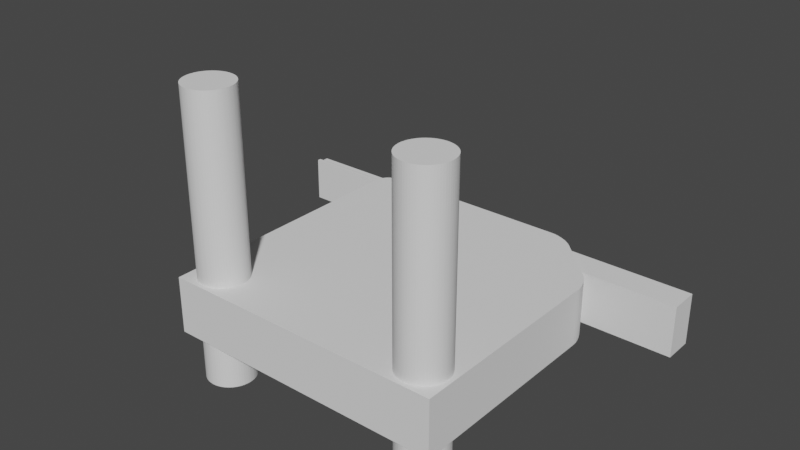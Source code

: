 # Source: untitled.blend  (saved by Blender 3.4.6; exported with 4.5.12 LTS)
import bpy
from mathutils import Matrix  # noqa: F401  (used for matrix-valued properties, if any)

bpy.ops.wm.read_factory_settings(use_empty=True)
scene = bpy.context.scene
scene.name = 'Scene'

# ---- collections
col_collection = bpy.data.collections.new('Collection'); scene.collection.children.link(col_collection)

# ---- world
world_world = bpy.data.worlds.new('World'); scene.world = world_world
world_world.use_nodes = True; world_world.node_tree.nodes.clear()
_N = world_world.node_tree.nodes; _L = world_world.node_tree.links
n0 = _N.new('ShaderNodeOutputWorld'); n0.name = 'World Output'; n0.location = (300, 300)
n1 = _N.new('ShaderNodeBackground'); n1.name = 'Background'; n1.location = (10, 300)
n1.inputs[0].default_value = (0.05088, 0.05088, 0.05088, 1.0)
_L.new(n1.outputs[0], n0.inputs[0])
n0.is_active_output = True
world_world.color = (0.05088, 0.05088, 0.05088)
world_world.use_sun_shadow = False
world_world.sun_shadow_jitter_overblur = 0.0

# ---- meshes
me_cube_001 = bpy.data.meshes.new('Cube.001')
me_cube_001.from_pydata([(-2.5, -2.5, -0.5), (-2.5, -2.5, 0.5), (2.5, -2.5, -0.5), (2.5, -2.5, 0.5), (1.158, 2.5, -0.5), (1.61, 2.313, -0.5), (1.233, 2.494, -0.5), (1.315, 2.475, -0.5), (1.4, 2.445, -0.5), (1.481, 2.407, -0.5), (1.552, 2.361, -0.5), (2.313, 1.61, -0.5), (2.5, 1.158, -0.5), (2.361, 1.552, -0.5), (2.407, 1.481, -0.5), (2.445, 1.4, -0.5), (2.475, 1.315, -0.5), (2.494, 1.233, -0.5), (2.5, 1.158, 0.5), (2.313, 1.61, 0.5), (2.494, 1.233, 0.5), (2.475, 1.315, 0.5), (2.445, 1.4, 0.5), (2.407, 1.481, 0.5), (2.361, 1.552, 0.5), (1.61, 2.313, 0.5), (1.158, 2.5, 0.5), (1.552, 2.361, 0.5), (1.481, 2.407, 0.5), (1.4, 2.445, 0.5), (1.315, 2.475, 0.5), (1.233, 2.494, 0.5), (-2.5, 2.222, -0.5), (-2.222, 2.5, -0.5), (-2.495, 2.276, -0.5), (-2.479, 2.328, -0.5), (-2.453, 2.376, -0.5), (-2.419, 2.419, -0.5), (-2.376, 2.453, -0.5), (-2.328, 2.479, -0.5), (-2.276, 2.495, -0.5), (-2.222, 2.5, 0.5), (-2.5, 2.222, 0.5), (-2.276, 2.495, 0.5), (-2.328, 2.479, 0.5), (-2.376, 2.453, 0.5), (-2.419, 2.419, 0.5), (-2.453, 2.376, 0.5), (-2.479, 2.328, 0.5), (-2.495, 2.276, 0.5)], [], [(33, 41, 26, 4), (2, 3, 1, 0), (12, 18, 3, 2), (18, 20, 21, 22, 23, 24, 19, 25, 27, 28, 29, 30, 31, 26, 41, 43, 44, 45, 46, 47, 48, 49, 42, 1, 3), (19, 11, 5, 25), (18, 12, 17, 20), (20, 17, 16, 21), (21, 16, 15, 22), (22, 15, 14, 23), (23, 14, 13, 24), (24, 13, 11, 19), (4, 26, 31, 6), (6, 31, 30, 7), (7, 30, 29, 8), (8, 29, 28, 9), (9, 28, 27, 10), (10, 27, 25, 5), (0, 1, 42, 32), (41, 33, 40, 43), (43, 40, 39, 44), (44, 39, 38, 45), (45, 38, 37, 46), (46, 37, 36, 47), (47, 36, 35, 48), (48, 35, 34, 49), (49, 34, 32, 42), (4, 6, 7, 8, 9, 10, 5, 11, 13, 14, 15, 16, 17, 12, 2, 0, 32, 34, 35, 36, 37, 38, 39, 40, 33)])
_uv = me_cube_001.uv_layers.new(name='UVMap')
_uv.uv.foreach_set('vector', [0.375, 0.2639, 0.625, 0.2639, 0.625, 0.4329, 0.375, 0.4329, 0.375, 0.75, 0.625, 0.75, 0.625, 1.0, 0.375, 1.0, 0.375, 0.5671, 0.625, 0.5671, 0.625, 0.75, 0.375, 0.75, 0.625, 0.5671, 0.6253, 0.5634, 0.6263, 0.5592, 0.6277, 0.555, 0.6297, 0.551, 0.6319, 0.5474, 0.6343, 0.5445, 0.6695, 0.5093, 0.6724, 0.5069, 0.676, 0.5047, 0.68, 0.5027, 0.6842, 0.5013, 0.6884, 0.5003, 0.6921, 0.5, 0.8611, 0.5, 0.8638, 0.5003, 0.8664, 0.5011, 0.8688, 0.5023, 0.8709, 0.5041, 0.8727, 0.5062, 0.8739, 0.5086, 0.8747, 0.5112, 0.875, 0.5139, 0.875, 0.75, 0.625, 0.75, 0.625, 0.5352, 0.375, 0.5352, 0.375, 0.4648, 0.625, 0.4648, 0.625, 0.5671, 0.375, 0.5671, 0.375, 0.5634, 0.625, 0.5634, 0.625, 0.5634, 0.375, 0.5634, 0.375, 0.5592, 0.625, 0.5592, 0.625, 0.5592, 0.375, 0.5592, 0.375, 0.5539, 0.625, 0.5539, 0.625, 0.5539, 0.375, 0.5539, 0.375, 0.5463, 0.625, 0.5463, 0.625, 0.5463, 0.375, 0.5463, 0.375, 0.5405, 0.625, 0.5405, 0.625, 0.5405, 0.375, 0.5405, 0.375, 0.5352, 0.625, 0.5352, 0.375, 0.4329, 0.625, 0.4329, 0.625, 0.4366, 0.375, 0.4366, 0.375, 0.4366, 0.625, 0.4366, 0.625, 0.4408, 0.375, 0.4408, 0.375, 0.4408, 0.625, 0.4408, 0.625, 0.4461, 0.375, 0.4461, 0.375, 0.4461, 0.625, 0.4461, 0.625, 0.4537, 0.375, 0.4537, 0.375, 0.4537, 0.625, 0.4537, 0.625, 0.4595, 0.375, 0.4595, 0.375, 0.4595, 0.625, 0.4595, 0.625, 0.4648, 0.375, 0.4648, 0.375, 0.0, 0.625, 0.0, 0.625, 0.2361, 0.375, 0.2361, 0.625, 0.2639, 0.375, 0.2639, 0.375, 0.2612, 0.625, 0.2612, 0.625, 0.2612, 0.375, 0.2612, 0.375, 0.2586, 0.625, 0.2586, 0.625, 0.2586, 0.375, 0.2586, 0.375, 0.2562, 0.625, 0.2562, 0.625, 0.2562, 0.375, 0.2562, 0.375, 0.25, 0.625, 0.25, 0.625, 0.25, 0.375, 0.25, 0.375, 0.2438, 0.625, 0.2438, 0.625, 0.2438, 0.375, 0.2438, 0.375, 0.2414, 0.625, 0.2414, 0.625, 0.2414, 0.375, 0.2414, 0.375, 0.2388, 0.625, 0.2388, 0.625, 0.2388, 0.375, 0.2388, 0.375, 0.2361, 0.625, 0.2361, 0.3079, 0.5, 0.3116, 0.5003, 0.3158, 0.5013, 0.32, 0.5027, 0.324, 0.5047, 0.3276, 0.5069, 0.3305, 0.5093, 0.3657, 0.5445, 0.3681, 0.5474, 0.3703, 0.551, 0.3723, 0.555, 0.3737, 0.5592, 0.3747, 0.5634, 0.375, 0.5671, 0.375, 0.75, 0.125, 0.75, 0.125, 0.5139, 0.1253, 0.5112, 0.1261, 0.5086, 0.1273, 0.5062, 0.1291, 0.5041, 0.1312, 0.5023, 0.1336, 0.5011, 0.1362, 0.5003, 0.1389, 0.5])
me_cube_001.use_remesh_fix_poles = True
me_cube_001.use_remesh_preserve_attributes = False
me_cube_001.use_mirror_vertex_groups = False
me_cube_001.update()
me_cube_004 = bpy.data.meshes.new('Cube.004')
me_cube_004.from_pydata([(-2.015, -1.575, -1.335), (-2.015, -1.575, 3.718), (-1.973, -1.576, -1.335), (-1.973, -1.576, 3.718), (-1.932, -1.581, -1.335), (-1.932, -1.581, 3.718), (-1.891, -1.589, -1.335), (-1.891, -1.589, 3.718), (-1.851, -1.602, -1.335), (-1.851, -1.602, 3.718), (-1.813, -1.618, -1.335), (-1.813, -1.618, 3.718), (-1.776, -1.639, -1.335), (-1.776, -1.639, 3.718), (-1.742, -1.662, -1.335), (-1.742, -1.662, 3.718), (-1.71, -1.689, -1.335), (-1.71, -1.689, 3.718), (-1.681, -1.719, -1.335), (-1.681, -1.719, 3.718), (-1.655, -1.752, -1.335), (-1.655, -1.752, 3.718), (-1.632, -1.787, -1.335), (-1.632, -1.787, 3.718), (-1.613, -1.824, -1.335), (-1.613, -1.824, 3.718), (-1.598, -1.863, -1.335), (-1.598, -1.863, 3.718), (-1.586, -1.903, -1.335), (-1.586, -1.903, 3.718), (-1.579, -1.944, -1.335), (-1.579, -1.944, 3.718), (-1.575, -1.985, -1.335), (-1.575, -1.985, 3.718), (-1.576, -2.027, -1.335), (-1.576, -2.027, 3.718), (-1.581, -2.068, -1.335), (-1.581, -2.068, 3.718), (-1.589, -2.109, -1.335), (-1.589, -2.109, 3.718), (-1.602, -2.149, -1.335), (-1.602, -2.149, 3.718), (-1.618, -2.187, -1.335), (-1.618, -2.187, 3.718), (-1.639, -2.224, -1.335), (-1.639, -2.224, 3.718), (-1.662, -2.258, -1.335), (-1.662, -2.258, 3.718), (-1.689, -2.29, -1.335), (-1.689, -2.29, 3.718), (-1.719, -2.319, -1.335), (-1.719, -2.319, 3.718), (-1.752, -2.345, -1.335), (-1.752, -2.345, 3.718), (-1.787, -2.368, -1.335), (-1.787, -2.368, 3.718), (-1.824, -2.387, -1.335), (-1.824, -2.387, 3.718), (-1.863, -2.402, -1.335), (-1.863, -2.402, 3.718), (-1.903, -2.414, -1.335), (-1.903, -2.414, 3.718), (-1.944, -2.421, -1.335), (-1.944, -2.421, 3.718), (-1.985, -2.425, -1.335), (-1.985, -2.425, 3.718), (-2.027, -2.424, -1.335), (-2.027, -2.424, 3.718), (-2.068, -2.419, -1.335), (-2.068, -2.419, 3.718), (-2.109, -2.411, -1.335), (-2.109, -2.411, 3.718), (-2.149, -2.398, -1.335), (-2.149, -2.398, 3.718), (-2.187, -2.382, -1.335), (-2.187, -2.382, 3.718), (-2.224, -2.361, -1.335), (-2.224, -2.361, 3.718), (-2.258, -2.338, -1.335), (-2.258, -2.338, 3.718), (-2.29, -2.311, -1.335), (-2.29, -2.311, 3.718), (-2.319, -2.281, -1.335), (-2.319, -2.281, 3.718), (-2.345, -2.248, -1.335), (-2.345, -2.248, 3.718), (-2.368, -2.213, -1.335), (-2.368, -2.213, 3.718), (-2.387, -2.176, -1.335), (-2.387, -2.176, 3.718), (-2.402, -2.137, -1.335), (-2.402, -2.137, 3.718), (-2.414, -2.097, -1.335), (-2.414, -2.097, 3.718), (-2.421, -2.056, -1.335), (-2.421, -2.056, 3.718), (-2.425, -2.015, -1.335), (-2.425, -2.015, 3.718), (-2.424, -1.973, -1.335), (-2.424, -1.973, 3.718), (-2.419, -1.932, -1.335), (-2.419, -1.932, 3.718), (-2.411, -1.891, -1.335), (-2.411, -1.891, 3.718), (-2.398, -1.851, -1.335), (-2.398, -1.851, 3.718), (-2.382, -1.813, -1.335), (-2.382, -1.813, 3.718), (-2.361, -1.776, -1.335), (-2.361, -1.776, 3.718), (-2.338, -1.742, -1.335), (-2.338, -1.742, 3.718), (-2.311, -1.71, -1.335), (-2.311, -1.71, 3.718), (-2.281, -1.681, -1.335), (-2.281, -1.681, 3.718), (-2.248, -1.655, -1.335), (-2.248, -1.655, 3.718), (-2.213, -1.632, -1.335), (-2.213, -1.632, 3.718), (-2.176, -1.613, -1.335), (-2.176, -1.613, 3.718), (-2.137, -1.598, -1.335), (-2.137, -1.598, 3.718), (-2.097, -1.586, -1.335), (-2.097, -1.586, 3.718), (-2.056, -1.579, -1.335), (-2.056, -1.579, 3.718), (0.0, 2.25, -0.45), (0.0, 2.25, 0.45), (0.2205, 2.239, -0.45), (0.2205, 2.239, 0.45), (0.439, 2.207, -0.45), (0.439, 2.207, 0.45), (0.6531, 2.153, -0.45), (0.6531, 2.153, 0.45), (0.861, 2.079, -0.45), (0.861, 2.079, 0.45), (1.061, 1.984, -0.45), (1.061, 1.984, 0.45), (1.25, 1.871, -0.45), (1.25, 1.871, 0.45), (1.427, 1.739, -0.45), (1.427, 1.739, 0.45), (1.591, 1.591, -0.45), (1.591, 1.591, 0.45), (1.739, 1.427, -0.45), (1.739, 1.427, 0.45), (1.871, 1.25, -0.45), (1.871, 1.25, 0.45), (1.984, 1.061, -0.45), (1.984, 1.061, 0.45), (2.079, 0.861, -0.45), (2.079, 0.861, 0.45), (2.153, 0.6531, -0.45), (2.153, 0.6531, 0.45), (2.207, 0.439, -0.45), (2.207, 0.439, 0.45), (2.239, 0.2205, -0.45), (2.239, 0.2205, 0.45), (2.25, 0.0, -0.45), (2.25, 0.0, 0.45), (2.239, -0.2205, -0.45), (2.239, -0.2205, 0.45), (2.207, -0.439, -0.45), (2.207, -0.439, 0.45), (2.153, -0.6531, -0.45), (2.153, -0.6531, 0.45), (2.079, -0.861, -0.45), (2.079, -0.861, 0.45), (1.984, -1.061, -0.45), (1.984, -1.061, 0.45), (1.871, -1.25, -0.45), (1.871, -1.25, 0.45), (1.739, -1.427, -0.45), (1.739, -1.427, 0.45), (1.591, -1.591, -0.45), (1.591, -1.591, 0.45), (1.427, -1.739, -0.45), (1.427, -1.739, 0.45), (1.25, -1.871, -0.45), (1.25, -1.871, 0.45), (1.061, -1.984, -0.45), (1.061, -1.984, 0.45), (0.861, -2.079, -0.45), (0.861, -2.079, 0.45), (0.6531, -2.153, -0.45), (0.6531, -2.153, 0.45), (0.439, -2.207, -0.45), (0.439, -2.207, 0.45), (0.2205, -2.239, -0.45), (0.2205, -2.239, 0.45), (0.0, -2.25, -0.45), (0.0, -2.25, 0.45), (-0.2205, -2.239, -0.45), (-0.2205, -2.239, 0.45), (-0.439, -2.207, -0.45), (-0.439, -2.207, 0.45), (-0.6531, -2.153, -0.45), (-0.6531, -2.153, 0.45), (-0.861, -2.079, -0.45), (-0.861, -2.079, 0.45), (-1.061, -1.984, -0.45), (-1.061, -1.984, 0.45), (-1.25, -1.871, -0.45), (-1.25, -1.871, 0.45), (-1.427, -1.739, -0.45), (-1.427, -1.739, 0.45), (-1.591, -1.591, -0.45), (-1.591, -1.591, 0.45), (-1.739, -1.427, -0.45), (-1.739, -1.427, 0.45), (-1.871, -1.25, -0.45), (-1.871, -1.25, 0.45), (-1.984, -1.061, -0.45), (-1.984, -1.061, 0.45), (-2.079, -0.861, -0.45), (-2.079, -0.861, 0.45), (-2.153, -0.6531, -0.45), (-2.153, -0.6531, 0.45), (-2.207, -0.439, -0.45), (-2.207, -0.439, 0.45), (-2.239, -0.2205, -0.45), (-2.239, -0.2205, 0.45), (-2.25, 0.0, -0.45), (-2.25, 0.0, 0.45), (-2.239, 0.2205, -0.45), (-2.239, 0.2205, 0.45), (-2.207, 0.439, -0.45), (-2.207, 0.439, 0.45), (-2.153, 0.6531, -0.45), (-2.153, 0.6531, 0.45), (-2.079, 0.861, -0.45), (-2.079, 0.861, 0.45), (-1.984, 1.061, -0.45), (-1.984, 1.061, 0.45), (-1.871, 1.25, -0.45), (-1.871, 1.25, 0.45), (-1.739, 1.427, -0.45), (-1.739, 1.427, 0.45), (-1.591, 1.591, -0.45), (-1.591, 1.591, 0.45), (-1.427, 1.739, -0.45), (-1.427, 1.739, 0.45), (-1.25, 1.871, -0.45), (-1.25, 1.871, 0.45), (-1.061, 1.984, -0.45), (-1.061, 1.984, 0.45), (-0.861, 2.079, -0.45), (-0.861, 2.079, 0.45), (-0.6531, 2.153, -0.45), (-0.6531, 2.153, 0.45), (-0.439, 2.207, -0.45), (-0.439, 2.207, 0.45), (-0.2205, 2.239, -0.45), (-0.2205, 2.239, 0.45), (3.866, 1.739, 0.45), (3.866, 1.739, -0.45), (3.866, 2.25, 0.45), (3.866, 2.25, -0.45), (0.8818, 2.35, -0.4), (0.8818, 2.35, 0.4), (0.8318, 2.602, -0.35), (0.8318, 2.602, 0.35), (0.8318, 2.45, -0.35), (0.8318, 2.45, 0.35), (0.8818, 2.45, -0.3568), (0.8818, 2.407, -0.4), (0.8818, 2.449, -0.368), (0.8818, 2.444, -0.3784), (0.8818, 2.437, -0.3874), (0.8818, 2.428, -0.3942), (0.8818, 2.418, -0.3985), (0.8818, 2.407, 0.4), (0.8818, 2.45, 0.3568), (0.8818, 2.418, 0.3985), (0.8818, 2.428, 0.3942), (0.8818, 2.437, 0.3874), (0.8818, 2.444, 0.3784), (0.8818, 2.449, 0.368), (-4.119, 2.45, 0.3568), (-4.119, 2.45, 0.35), (-4.119, 2.437, 0.3874), (-4.119, 2.428, 0.3942), (-4.119, 2.418, 0.3985), (-4.119, 2.444, 0.3784), (-4.119, 2.407, 0.4), (-4.119, 2.602, 0.35), (-4.119, 2.449, 0.368), (-4.119, 2.35, 0.4), (-4.119, 2.418, -0.3985), (-4.119, 2.407, -0.4), (-4.119, 2.45, -0.35), (-4.119, 2.602, -0.35), (-4.119, 2.45, -0.3568), (-4.119, 2.449, -0.368), (-4.119, 2.444, -0.3784), (-4.119, 2.428, -0.3942), (-4.119, 2.437, -0.3874), (-4.119, 2.35, -0.4), (1.993, -1.575, 3.718), (1.993, -1.575, -1.335), (2.034, -1.576, -1.335), (2.034, -1.576, 3.718), (2.076, -1.582, -1.335), (2.076, -1.582, 3.718), (2.116, -1.591, -1.335), (2.116, -1.591, 3.718), (2.156, -1.605, -1.335), (2.156, -1.605, 3.718), (2.194, -1.622, -1.335), (2.194, -1.622, 3.718), (2.23, -1.643, -1.335), (2.23, -1.643, 3.718), (2.264, -1.667, -1.335), (2.264, -1.667, 3.718), (2.295, -1.694, -1.335), (2.295, -1.694, 3.718), (2.324, -1.725, -1.335), (2.324, -1.725, 3.718), (2.349, -1.758, -1.335), (2.349, -1.758, 3.718), (2.371, -1.793, -1.335), (2.371, -1.793, 3.718), (2.39, -1.831, -1.335), (2.39, -1.831, 3.718), (2.404, -1.87, -1.335), (2.404, -1.87, 3.718), (2.415, -1.91, -1.335), (2.415, -1.91, 3.718), (2.422, -1.951, -1.335), (2.422, -1.951, 3.718), (2.425, -1.993, -1.335), (2.425, -1.993, 3.718), (2.424, -2.034, -1.335), (2.424, -2.034, 3.718), (2.418, -2.076, -1.335), (2.418, -2.076, 3.718), (2.409, -2.116, -1.335), (2.409, -2.116, 3.718), (2.395, -2.156, -1.335), (2.395, -2.156, 3.718), (2.378, -2.194, -1.335), (2.378, -2.194, 3.718), (2.357, -2.23, -1.335), (2.357, -2.23, 3.718), (2.333, -2.264, -1.335), (2.333, -2.264, 3.718), (2.306, -2.295, -1.335), (2.306, -2.295, 3.718), (2.275, -2.324, -1.335), (2.275, -2.324, 3.718), (2.242, -2.349, -1.335), (2.242, -2.349, 3.718), (2.207, -2.371, -1.335), (2.207, -2.371, 3.718), (2.169, -2.39, -1.335), (2.169, -2.39, 3.718), (2.13, -2.404, -1.335), (2.13, -2.404, 3.718), (2.09, -2.415, -1.335), (2.09, -2.415, 3.718), (2.049, -2.422, -1.335), (2.049, -2.422, 3.718), (2.007, -2.425, -1.335), (2.007, -2.425, 3.718), (1.966, -2.424, -1.335), (1.966, -2.424, 3.718), (1.924, -2.418, -1.335), (1.924, -2.418, 3.718), (1.884, -2.409, -1.335), (1.884, -2.409, 3.718), (1.844, -2.395, -1.335), (1.844, -2.395, 3.718), (1.806, -2.378, -1.335), (1.806, -2.378, 3.718), (1.77, -2.357, -1.335), (1.77, -2.357, 3.718), (1.736, -2.333, -1.335), (1.736, -2.333, 3.718), (1.705, -2.306, -1.335), (1.705, -2.306, 3.718), (1.676, -2.275, -1.335), (1.676, -2.275, 3.718), (1.651, -2.242, -1.335), (1.651, -2.242, 3.718), (1.629, -2.207, -1.335), (1.629, -2.207, 3.718), (1.61, -2.169, -1.335), (1.61, -2.169, 3.718), (1.596, -2.13, -1.335), (1.596, -2.13, 3.718), (1.585, -2.09, -1.335), (1.585, -2.09, 3.718), (1.578, -2.049, -1.335), (1.578, -2.049, 3.718), (1.575, -2.007, -1.335), (1.575, -2.007, 3.718), (1.576, -1.966, -1.335), (1.576, -1.966, 3.718), (1.582, -1.924, -1.335), (1.582, -1.924, 3.718), (1.591, -1.884, -1.335), (1.591, -1.884, 3.718), (1.605, -1.844, -1.335), (1.605, -1.844, 3.718), (1.622, -1.806, -1.335), (1.622, -1.806, 3.718), (1.643, -1.77, -1.335), (1.643, -1.77, 3.718), (1.667, -1.736, -1.335), (1.667, -1.736, 3.718), (1.694, -1.705, -1.335), (1.694, -1.705, 3.718), (1.725, -1.676, -1.335), (1.725, -1.676, 3.718), (1.758, -1.651, -1.335), (1.758, -1.651, 3.718), (1.793, -1.629, -1.335), (1.793, -1.629, 3.718), (1.831, -1.61, -1.335), (1.831, -1.61, 3.718), (1.87, -1.596, -1.335), (1.87, -1.596, 3.718), (1.91, -1.585, -1.335), (1.91, -1.585, 3.718), (1.951, -1.578, -1.335), (1.951, -1.578, 3.718)], [], [(0, 1, 3, 2), (2, 3, 5, 4), (4, 5, 7, 6), (6, 7, 9, 8), (8, 9, 11, 10), (10, 11, 13, 12), (12, 13, 15, 14), (14, 15, 17, 16), (16, 17, 19, 18), (18, 19, 21, 20), (20, 21, 23, 22), (22, 23, 25, 24), (24, 25, 27, 26), (26, 27, 29, 28), (28, 29, 31, 30), (30, 31, 33, 32), (32, 33, 35, 34), (34, 35, 37, 36), (36, 37, 39, 38), (38, 39, 41, 40), (40, 41, 43, 42), (42, 43, 45, 44), (44, 45, 47, 46), (46, 47, 49, 48), (48, 49, 51, 50), (50, 51, 53, 52), (52, 53, 55, 54), (54, 55, 57, 56), (56, 57, 59, 58), (58, 59, 61, 60), (60, 61, 63, 62), (62, 63, 65, 64), (64, 65, 67, 66), (66, 67, 69, 68), (68, 69, 71, 70), (70, 71, 73, 72), (72, 73, 75, 74), (74, 75, 77, 76), (76, 77, 79, 78), (78, 79, 81, 80), (80, 81, 83, 82), (82, 83, 85, 84), (84, 85, 87, 86), (86, 87, 89, 88), (88, 89, 91, 90), (90, 91, 93, 92), (92, 93, 95, 94), (94, 95, 97, 96), (96, 97, 99, 98), (98, 99, 101, 100), (100, 101, 103, 102), (102, 103, 105, 104), (104, 105, 107, 106), (106, 107, 109, 108), (108, 109, 111, 110), (110, 111, 113, 112), (112, 113, 115, 114), (114, 115, 117, 116), (116, 117, 119, 118), (118, 119, 121, 120), (120, 121, 123, 122), (122, 123, 125, 124), (3, 1, 127, 125, 123, 121, 119, 117, 115, 113, 111, 109, 107, 105, 103, 101, 99, 97, 95, 93, 91, 89, 87, 85, 83, 81, 79, 77, 75, 73, 71, 69, 67, 65, 63, 61, 59, 57, 55, 53, 51, 49, 47, 45, 43, 41, 39, 37, 35, 33, 31, 29, 27, 25, 23, 21, 19, 17, 15, 13, 11, 9, 7, 5), (124, 125, 127, 126), (126, 127, 1, 0), (0, 2, 4, 6, 8, 10, 12, 14, 16, 18, 20, 22, 24, 26, 28, 30, 32, 34, 36, 38, 40, 42, 44, 46, 48, 50, 52, 54, 56, 58, 60, 62, 64, 66, 68, 70, 72, 74, 76, 78, 80, 82, 84, 86, 88, 90, 92, 94, 96, 98, 100, 102, 104, 106, 108, 110, 112, 114, 116, 118, 120, 122, 124, 126), (142, 143, 145, 144), (144, 145, 147, 146), (146, 147, 149, 148), (148, 149, 151, 150), (150, 151, 153, 152), (152, 153, 155, 154), (154, 155, 157, 156), (156, 157, 159, 158), (158, 159, 161, 160), (160, 161, 163, 162), (162, 163, 165, 164), (164, 165, 167, 166), (166, 167, 169, 168), (168, 169, 171, 170), (170, 171, 173, 172), (172, 173, 175, 174), (174, 175, 177, 176), (176, 177, 179, 178), (178, 179, 181, 180), (180, 181, 183, 182), (182, 183, 185, 184), (184, 185, 187, 186), (186, 187, 189, 188), (188, 189, 191, 190), (190, 191, 193, 192), (192, 193, 195, 194), (194, 195, 197, 196), (196, 197, 199, 198), (198, 199, 201, 200), (200, 201, 203, 202), (202, 203, 205, 204), (204, 205, 207, 206), (206, 207, 209, 208), (208, 209, 211, 210), (210, 211, 213, 212), (212, 213, 215, 214), (214, 215, 217, 216), (216, 217, 219, 218), (218, 219, 221, 220), (220, 221, 223, 222), (222, 223, 225, 224), (224, 225, 227, 226), (226, 227, 229, 228), (228, 229, 231, 230), (230, 231, 233, 232), (232, 233, 235, 234), (234, 235, 237, 236), (236, 237, 239, 238), (238, 239, 241, 240), (240, 241, 243, 242), (242, 243, 245, 244), (244, 245, 247, 246), (246, 247, 249, 248), (248, 249, 251, 250), (250, 251, 253, 252), (131, 129, 255, 253, 251, 249, 247, 245, 243, 241, 239, 237, 235, 233, 231, 229, 227, 225, 223, 221, 219, 217, 215, 213, 211, 209, 207, 205, 203, 201, 199, 197, 195, 193, 191, 189, 187, 185, 183, 181, 179, 177, 175, 173, 171, 169, 167, 165, 163, 161, 159, 157, 155, 153, 151, 149, 147, 145, 143, 141, 139, 137, 135, 133), (252, 253, 255, 254), (254, 255, 129, 128), (128, 130, 132, 134, 136, 138, 140, 142, 144, 146, 148, 150, 152, 154, 156, 158, 160, 162, 164, 166, 168, 170, 172, 174, 176, 178, 180, 182, 184, 186, 188, 190, 192, 194, 196, 198, 200, 202, 204, 206, 208, 210, 212, 214, 216, 218, 220, 222, 224, 226, 228, 230, 232, 234, 236, 238, 240, 242, 244, 246, 248, 250, 252, 254), (130, 128, 259, 257, 142, 140, 138, 136, 134, 132), (128, 129, 258, 259), (143, 142, 257, 256), (131, 133, 135, 137, 139, 141, 143, 256, 258, 129), (257, 259, 258, 256), (264, 292, 293, 262), (266, 274, 279, 278, 277, 276, 275, 273, 261, 260, 267, 272, 271, 270, 269, 268), (260, 261, 289, 299), (273, 286, 289, 261), (263, 265, 264, 262), (266, 268, 295, 294), (268, 269, 296, 295), (269, 270, 298, 296), (270, 271, 297, 298), (271, 272, 290, 297), (272, 267, 291, 290), (283, 276, 277, 282), (287, 263, 262, 293), (288, 279, 274, 280), (282, 277, 278, 285), (292, 264, 265, 281, 280, 274, 266, 294), (286, 273, 275, 284), (291, 267, 260, 299), (284, 275, 276, 283), (281, 265, 263, 287), (287, 293, 292, 294, 295, 296, 298, 297, 290, 291, 299, 289, 286, 284, 283, 282, 285, 288, 280, 281), (285, 278, 279, 288), (303, 300, 427, 425, 423, 421, 419, 417, 415, 413, 411, 409, 407, 405, 403, 401, 399, 397, 395, 393, 391, 389, 387, 385, 383, 381, 379, 377, 375, 373, 371, 369, 367, 365, 363, 361, 359, 357, 355, 353, 351, 349, 347, 345, 343, 341, 339, 337, 335, 333, 331, 329, 327, 325, 323, 321, 319, 317, 315, 313, 311, 309, 307, 305), (422, 423, 425, 424), (420, 421, 423, 422), (418, 419, 421, 420), (416, 417, 419, 418), (414, 415, 417, 416), (412, 413, 415, 414), (410, 411, 413, 412), (408, 409, 411, 410), (406, 407, 409, 408), (404, 405, 407, 406), (402, 403, 405, 404), (400, 401, 403, 402), (398, 399, 401, 400), (396, 397, 399, 398), (394, 395, 397, 396), (392, 393, 395, 394), (390, 391, 393, 392), (388, 389, 391, 390), (386, 387, 389, 388), (384, 385, 387, 386), (382, 383, 385, 384), (380, 381, 383, 382), (378, 379, 381, 380), (376, 377, 379, 378), (374, 375, 377, 376), (372, 373, 375, 374), (370, 371, 373, 372), (368, 369, 371, 370), (366, 367, 369, 368), (364, 365, 367, 366), (362, 363, 365, 364), (360, 361, 363, 362), (358, 359, 361, 360), (356, 357, 359, 358), (354, 355, 357, 356), (352, 353, 355, 354), (350, 351, 353, 352), (348, 349, 351, 350), (346, 347, 349, 348), (344, 345, 347, 346), (342, 343, 345, 344), (340, 341, 343, 342), (338, 339, 341, 340), (336, 337, 339, 338), (334, 335, 337, 336), (332, 333, 335, 334), (330, 331, 333, 332), (328, 329, 331, 330), (326, 327, 329, 328), (324, 325, 327, 326), (322, 323, 325, 324), (320, 321, 323, 322), (318, 319, 321, 320), (316, 317, 319, 318), (314, 315, 317, 316), (312, 313, 315, 314), (310, 311, 313, 312), (308, 309, 311, 310), (306, 307, 309, 308), (301, 302, 304, 306, 308, 310, 312, 314, 316, 318, 320, 322, 324, 326, 328, 330, 332, 334, 336, 338, 340, 342, 344, 346, 348, 350, 352, 354, 356, 358, 360, 362, 364, 366, 368, 370, 372, 374, 376, 378, 380, 382, 384, 386, 388, 390, 392, 394, 396, 398, 400, 402, 404, 406, 408, 410, 412, 414, 416, 418, 420, 422, 424, 426), (304, 305, 307, 306), (426, 427, 300, 301), (302, 303, 305, 304), (301, 300, 303, 302), (424, 425, 427, 426)])
_uv = me_cube_004.uv_layers.new(name='UVMap')
_uv.uv.foreach_set('vector', [1.0, 0.5, 1.0, 1.0, 0.9844, 1.0, 0.9844, 0.5, 0.9844, 0.5, 0.9844, 1.0, 0.9688, 1.0, 0.9688, 0.5, 0.9688, 0.5, 0.9688, 1.0, 0.9531, 1.0, 0.9531, 0.5, 0.9531, 0.5, 0.9531, 1.0, 0.9375, 1.0, 0.9375, 0.5, 0.9375, 0.5, 0.9375, 1.0, 0.9219, 1.0, 0.9219, 0.5, 0.9219, 0.5, 0.9219, 1.0, 0.9062, 1.0, 0.9062, 0.5, 0.9062, 0.5, 0.9062, 1.0, 0.8906, 1.0, 0.8906, 0.5, 0.8906, 0.5, 0.8906, 1.0, 0.875, 1.0, 0.875, 0.5, 0.875, 0.5, 0.875, 1.0, 0.8594, 1.0, 0.8594, 0.5, 0.8594, 0.5, 0.8594, 1.0, 0.8438, 1.0, 0.8438, 0.5, 0.8438, 0.5, 0.8438, 1.0, 0.8281, 1.0, 0.8281, 0.5, 0.8281, 0.5, 0.8281, 1.0, 0.8125, 1.0, 0.8125, 0.5, 0.8125, 0.5, 0.8125, 1.0, 0.7969, 1.0, 0.7969, 0.5, 0.7969, 0.5, 0.7969, 1.0, 0.7812, 1.0, 0.7812, 0.5, 0.7812, 0.5, 0.7812, 1.0, 0.7656, 1.0, 0.7656, 0.5, 0.7656, 0.5, 0.7656, 1.0, 0.75, 1.0, 0.75, 0.5, 0.75, 0.5, 0.75, 1.0, 0.7344, 1.0, 0.7344, 0.5, 0.7344, 0.5, 0.7344, 1.0, 0.7188, 1.0, 0.7188, 0.5, 0.7188, 0.5, 0.7188, 1.0, 0.7031, 1.0, 0.7031, 0.5, 0.7031, 0.5, 0.7031, 1.0, 0.6875, 1.0, 0.6875, 0.5, 0.6875, 0.5, 0.6875, 1.0, 0.6719, 1.0, 0.6719, 0.5, 0.6719, 0.5, 0.6719, 1.0, 0.6562, 1.0, 0.6562, 0.5, 0.6562, 0.5, 0.6562, 1.0, 0.6406, 1.0, 0.6406, 0.5, 0.6406, 0.5, 0.6406, 1.0, 0.625, 1.0, 0.625, 0.5, 0.625, 0.5, 0.625, 1.0, 0.6094, 1.0, 0.6094, 0.5, 0.6094, 0.5, 0.6094, 1.0, 0.5938, 1.0, 0.5938, 0.5, 0.5938, 0.5, 0.5938, 1.0, 0.5781, 1.0, 0.5781, 0.5, 0.5781, 0.5, 0.5781, 1.0, 0.5625, 1.0, 0.5625, 0.5, 0.5625, 0.5, 0.5625, 1.0, 0.5469, 1.0, 0.5469, 0.5, 0.5469, 0.5, 0.5469, 1.0, 0.5312, 1.0, 0.5312, 0.5, 0.5312, 0.5, 0.5312, 1.0, 0.5156, 1.0, 0.5156, 0.5, 0.5156, 0.5, 0.5156, 1.0, 0.5, 1.0, 0.5, 0.5, 0.5, 0.5, 0.5, 1.0, 0.4844, 1.0, 0.4844, 0.5, 0.4844, 0.5, 0.4844, 1.0, 0.4688, 1.0, 0.4688, 0.5, 0.4688, 0.5, 0.4688, 1.0, 0.4531, 1.0, 0.4531, 0.5, 0.4531, 0.5, 0.4531, 1.0, 0.4375, 1.0, 0.4375, 0.5, 0.4375, 0.5, 0.4375, 1.0, 0.4219, 1.0, 0.4219, 0.5, 0.4219, 0.5, 0.4219, 1.0, 0.4062, 1.0, 0.4062, 0.5, 0.4062, 0.5, 0.4062, 1.0, 0.3906, 1.0, 0.3906, 0.5, 0.3906, 0.5, 0.3906, 1.0, 0.375, 1.0, 0.375, 0.5, 0.375, 0.5, 0.375, 1.0, 0.3594, 1.0, 0.3594, 0.5, 0.3594, 0.5, 0.3594, 1.0, 0.3438, 1.0, 0.3438, 0.5, 0.3438, 0.5, 0.3438, 1.0, 0.3281, 1.0, 0.3281, 0.5, 0.3281, 0.5, 0.3281, 1.0, 0.3125, 1.0, 0.3125, 0.5, 0.3125, 0.5, 0.3125, 1.0, 0.2969, 1.0, 0.2969, 0.5, 0.2969, 0.5, 0.2969, 1.0, 0.2812, 1.0, 0.2812, 0.5, 0.2812, 0.5, 0.2812, 1.0, 0.2656, 1.0, 0.2656, 0.5, 0.2656, 0.5, 0.2656, 1.0, 0.25, 1.0, 0.25, 0.5, 0.25, 0.5, 0.25, 1.0, 0.2344, 1.0, 0.2344, 0.5, 0.2344, 0.5, 0.2344, 1.0, 0.2188, 1.0, 0.2188, 0.5, 0.2188, 0.5, 0.2188, 1.0, 0.2031, 1.0, 0.2031, 0.5, 0.2031, 0.5, 0.2031, 1.0, 0.1875, 1.0, 0.1875, 0.5, 0.1875, 0.5, 0.1875, 1.0, 0.1719, 1.0, 0.1719, 0.5, 0.1719, 0.5, 0.1719, 1.0, 0.1562, 1.0, 0.1562, 0.5, 0.1562, 0.5, 0.1562, 1.0, 0.1406, 1.0, 0.1406, 0.5, 0.1406, 0.5, 0.1406, 1.0, 0.125, 1.0, 0.125, 0.5, 0.125, 0.5, 0.125, 1.0, 0.1094, 1.0, 0.1094, 0.5, 0.1094, 0.5, 0.1094, 1.0, 0.09375, 1.0, 0.09375, 0.5, 0.09375, 0.5, 0.09375, 1.0, 0.07812, 1.0, 0.07812, 0.5, 0.07812, 0.5, 0.07812, 1.0, 0.0625, 1.0, 0.0625, 0.5, 0.0625, 0.5, 0.0625, 1.0, 0.04688, 1.0, 0.04688, 0.5, 0.04688, 0.5, 0.04688, 1.0, 0.03125, 1.0, 0.03125, 0.5, 0.2735, 0.4888, 0.25, 0.49, 0.2265, 0.4888, 0.2032, 0.4854, 0.1803, 0.4797, 0.1582, 0.4717, 0.1369, 0.4617, 0.1167, 0.4496, 0.09775, 0.4355, 0.08029, 0.4197, 0.06448, 0.4023, 0.05045, 0.3833, 0.03834, 0.3631, 0.02827, 0.3418, 0.02033, 0.3197, 0.01461, 0.2968, 0.01116, 0.2735, 0.01, 0.25, 0.01116, 0.2265, 0.01461, 0.2032, 0.02033, 0.1803, 0.02827, 0.1582, 0.03834, 0.1369, 0.05045, 0.1167, 0.06448, 0.09775, 0.08029, 0.08029, 0.09775, 0.06448, 0.1167, 0.05045, 0.1369, 0.03834, 0.1582, 0.02827, 0.1803, 0.02033, 0.2032, 0.01461, 0.2265, 0.01116, 0.25, 0.01, 0.2735, 0.01116, 0.2968, 0.01461, 0.3197, 0.02033, 0.3418, 0.02827, 0.3631, 0.03834, 0.3833, 0.05045, 0.4023, 0.06448, 0.4197, 0.08029, 0.4355, 0.09775, 0.4496, 0.1167, 0.4617, 0.1369, 0.4717, 0.1582, 0.4797, 0.1803, 0.4854, 0.2032, 0.4888, 0.2265, 0.49, 0.25, 0.4888, 0.2735, 0.4854, 0.2968, 0.4797, 0.3197, 0.4717, 0.3418, 0.4617, 0.3631, 0.4496, 0.3833, 0.4355, 0.4023, 0.4197, 0.4197, 0.4023, 0.4355, 0.3833, 0.4496, 0.3631, 0.4617, 0.3418, 0.4717, 0.3197, 0.4797, 0.2968, 0.4854, 0.03125, 0.5, 0.03125, 1.0, 0.01562, 1.0, 0.01562, 0.5, 0.01562, 0.5, 0.01562, 1.0, 0.0, 1.0, 0.0, 0.5, 0.75, 0.49, 0.7735, 0.4888, 0.7968, 0.4854, 0.8197, 0.4797, 0.8418, 0.4717, 0.8631, 0.4617, 0.8833, 0.4496, 0.9023, 0.4355, 0.9197, 0.4197, 0.9355, 0.4023, 0.9496, 0.3833, 0.9617, 0.3631, 0.9717, 0.3418, 0.9797, 0.3197, 0.9854, 0.2968, 0.9888, 0.2735, 0.99, 0.25, 0.9888, 0.2265, 0.9854, 0.2032, 0.9797, 0.1803, 0.9717, 0.1582, 0.9617, 0.1369, 0.9496, 0.1167, 0.9355, 0.09775, 0.9197, 0.08029, 0.9023, 0.06448, 0.8833, 0.05045, 0.8631, 0.03834, 0.8418, 0.02827, 0.8197, 0.02033, 0.7968, 0.01461, 0.7735, 0.01116, 0.75, 0.01, 0.7265, 0.01116, 0.7032, 0.01461, 0.6803, 0.02033, 0.6582, 0.02827, 0.6369, 0.03834, 0.6167, 0.05045, 0.5977, 0.06448, 0.5803, 0.08029, 0.5645, 0.09775, 0.5504, 0.1167, 0.5383, 0.1369, 0.5283, 0.1582, 0.5203, 0.1803, 0.5146, 0.2032, 0.5112, 0.2265, 0.51, 0.25, 0.5112, 0.2735, 0.5146, 0.2968, 0.5203, 0.3197, 0.5283, 0.3418, 0.5383, 0.3631, 0.5504, 0.3833, 0.5645, 0.4023, 0.5803, 0.4197, 0.5977, 0.4355, 0.6167, 0.4496, 0.6369, 0.4617, 0.6582, 0.4717, 0.6803, 0.4797, 0.7032, 0.4854, 0.7265, 0.4888, 0.8906, 0.5, 0.8906, 1.0, 0.875, 1.0, 0.875, 0.5, 0.875, 0.5, 0.875, 1.0, 0.8594, 1.0, 0.8594, 0.5, 0.8594, 0.5, 0.8594, 1.0, 0.8438, 1.0, 0.8438, 0.5, 0.8438, 0.5, 0.8438, 1.0, 0.8281, 1.0, 0.8281, 0.5, 0.8281, 0.5, 0.8281, 1.0, 0.8125, 1.0, 0.8125, 0.5, 0.8125, 0.5, 0.8125, 1.0, 0.7969, 1.0, 0.7969, 0.5, 0.7969, 0.5, 0.7969, 1.0, 0.7812, 1.0, 0.7812, 0.5, 0.7812, 0.5, 0.7812, 1.0, 0.7656, 1.0, 0.7656, 0.5, 0.7656, 0.5, 0.7656, 1.0, 0.75, 1.0, 0.75, 0.5, 0.75, 0.5, 0.75, 1.0, 0.7344, 1.0, 0.7344, 0.5, 0.7344, 0.5, 0.7344, 1.0, 0.7188, 1.0, 0.7188, 0.5, 0.7188, 0.5, 0.7188, 1.0, 0.7031, 1.0, 0.7031, 0.5, 0.7031, 0.5, 0.7031, 1.0, 0.6875, 1.0, 0.6875, 0.5, 0.6875, 0.5, 0.6875, 1.0, 0.6719, 1.0, 0.6719, 0.5, 0.6719, 0.5, 0.6719, 1.0, 0.6562, 1.0, 0.6562, 0.5, 0.6562, 0.5, 0.6562, 1.0, 0.6406, 1.0, 0.6406, 0.5, 0.6406, 0.5, 0.6406, 1.0, 0.625, 1.0, 0.625, 0.5, 0.625, 0.5, 0.625, 1.0, 0.6094, 1.0, 0.6094, 0.5, 0.6094, 0.5, 0.6094, 1.0, 0.5938, 1.0, 0.5938, 0.5, 0.5938, 0.5, 0.5938, 1.0, 0.5781, 1.0, 0.5781, 0.5, 0.5781, 0.5, 0.5781, 1.0, 0.5625, 1.0, 0.5625, 0.5, 0.5625, 0.5, 0.5625, 1.0, 0.5469, 1.0, 0.5469, 0.5, 0.5469, 0.5, 0.5469, 1.0, 0.5312, 1.0, 0.5312, 0.5, 0.5312, 0.5, 0.5312, 1.0, 0.5156, 1.0, 0.5156, 0.5, 0.5156, 0.5, 0.5156, 1.0, 0.5, 1.0, 0.5, 0.5, 0.5, 0.5, 0.5, 1.0, 0.4844, 1.0, 0.4844, 0.5, 0.4844, 0.5, 0.4844, 1.0, 0.4688, 1.0, 0.4688, 0.5, 0.4688, 0.5, 0.4688, 1.0, 0.4531, 1.0, 0.4531, 0.5, 0.4531, 0.5, 0.4531, 1.0, 0.4375, 1.0, 0.4375, 0.5, 0.4375, 0.5, 0.4375, 1.0, 0.4219, 1.0, 0.4219, 0.5, 0.4219, 0.5, 0.4219, 1.0, 0.4062, 1.0, 0.4062, 0.5, 0.4062, 0.5, 0.4062, 1.0, 0.3906, 1.0, 0.3906, 0.5, 0.3906, 0.5, 0.3906, 1.0, 0.375, 1.0, 0.375, 0.5, 0.375, 0.5, 0.375, 1.0, 0.3594, 1.0, 0.3594, 0.5, 0.3594, 0.5, 0.3594, 1.0, 0.3438, 1.0, 0.3438, 0.5, 0.3438, 0.5, 0.3438, 1.0, 0.3281, 1.0, 0.3281, 0.5, 0.3281, 0.5, 0.3281, 1.0, 0.3125, 1.0, 0.3125, 0.5, 0.3125, 0.5, 0.3125, 1.0, 0.2969, 1.0, 0.2969, 0.5, 0.2969, 0.5, 0.2969, 1.0, 0.2812, 1.0, 0.2812, 0.5, 0.2812, 0.5, 0.2812, 1.0, 0.2656, 1.0, 0.2656, 0.5, 0.2656, 0.5, 0.2656, 1.0, 0.25, 1.0, 0.25, 0.5, 0.25, 0.5, 0.25, 1.0, 0.2344, 1.0, 0.2344, 0.5, 0.2344, 0.5, 0.2344, 1.0, 0.2188, 1.0, 0.2188, 0.5, 0.2188, 0.5, 0.2188, 1.0, 0.2031, 1.0, 0.2031, 0.5, 0.2031, 0.5, 0.2031, 1.0, 0.1875, 1.0, 0.1875, 0.5, 0.1875, 0.5, 0.1875, 1.0, 0.1719, 1.0, 0.1719, 0.5, 0.1719, 0.5, 0.1719, 1.0, 0.1562, 1.0, 0.1562, 0.5, 0.1562, 0.5, 0.1562, 1.0, 0.1406, 1.0, 0.1406, 0.5, 0.1406, 0.5, 0.1406, 1.0, 0.125, 1.0, 0.125, 0.5, 0.125, 0.5, 0.125, 1.0, 0.1094, 1.0, 0.1094, 0.5, 0.1094, 0.5, 0.1094, 1.0, 0.09375, 1.0, 0.09375, 0.5, 0.09375, 0.5, 0.09375, 1.0, 0.07812, 1.0, 0.07812, 0.5, 0.07812, 0.5, 0.07812, 1.0, 0.0625, 1.0, 0.0625, 0.5, 0.0625, 0.5, 0.0625, 1.0, 0.04688, 1.0, 0.04688, 0.5, 0.04688, 0.5, 0.04688, 1.0, 0.03125, 1.0, 0.03125, 0.5, 0.2735, 0.4888, 0.25, 0.49, 0.2265, 0.4888, 0.2032, 0.4854, 0.1803, 0.4797, 0.1582, 0.4717, 0.1369, 0.4617, 0.1167, 0.4496, 0.09775, 0.4355, 0.08029, 0.4197, 0.06448, 0.4023, 0.05045, 0.3833, 0.03834, 0.3631, 0.02827, 0.3418, 0.02033, 0.3197, 0.01461, 0.2968, 0.01116, 0.2735, 0.01, 0.25, 0.01116, 0.2265, 0.01461, 0.2032, 0.02033, 0.1803, 0.02827, 0.1582, 0.03834, 0.1369, 0.05045, 0.1167, 0.06448, 0.09775, 0.08029, 0.08029, 0.09775, 0.06448, 0.1167, 0.05045, 0.1369, 0.03834, 0.1582, 0.02827, 0.1803, 0.02033, 0.2032, 0.01461, 0.2265, 0.01116, 0.25, 0.01, 0.2735, 0.01116, 0.2968, 0.01461, 0.3197, 0.02033, 0.3418, 0.02827, 0.3631, 0.03834, 0.3833, 0.05045, 0.4023, 0.06448, 0.4197, 0.08029, 0.4355, 0.09775, 0.4496, 0.1167, 0.4617, 0.1369, 0.4717, 0.1582, 0.4797, 0.1803, 0.4854, 0.2032, 0.4888, 0.2265, 0.49, 0.25, 0.4888, 0.2735, 0.4854, 0.2968, 0.4797, 0.3197, 0.4717, 0.3418, 0.4617, 0.3631, 0.4496, 0.3833, 0.4355, 0.4023, 0.4197, 0.4197, 0.4023, 0.4355, 0.3833, 0.4496, 0.3631, 0.4617, 0.3418, 0.4717, 0.3197, 0.4797, 0.2968, 0.4854, 0.03125, 0.5, 0.03125, 1.0, 0.01562, 1.0, 0.01562, 0.5, 0.01562, 0.5, 0.01562, 1.0, 0.0, 1.0, 0.0, 0.5, 0.75, 0.49, 0.7735, 0.4888, 0.7968, 0.4854, 0.8197, 0.4797, 0.8418, 0.4717, 0.8631, 0.4617, 0.8833, 0.4496, 0.9023, 0.4355, 0.9197, 0.4197, 0.9355, 0.4023, 0.9496, 0.3833, 0.9617, 0.3631, 0.9717, 0.3418, 0.9797, 0.3197, 0.9854, 0.2968, 0.9888, 0.2735, 0.99, 0.25, 0.9888, 0.2265, 0.9854, 0.2032, 0.9797, 0.1803, 0.9717, 0.1582, 0.9617, 0.1369, 0.9496, 0.1167, 0.9355, 0.09775, 0.9197, 0.08029, 0.9023, 0.06448, 0.8833, 0.05045, 0.8631, 0.03834, 0.8418, 0.02827, 0.8197, 0.02033, 0.7968, 0.01461, 0.7735, 0.01116, 0.75, 0.01, 0.7265, 0.01116, 0.7032, 0.01461, 0.6803, 0.02033, 0.6582, 0.02827, 0.6369, 0.03834, 0.6167, 0.05045, 0.5977, 0.06448, 0.5803, 0.08029, 0.5645, 0.09775, 0.5504, 0.1167, 0.5383, 0.1369, 0.5283, 0.1582, 0.5203, 0.1803, 0.5146, 0.2032, 0.5112, 0.2265, 0.51, 0.25, 0.5112, 0.2735, 0.5146, 0.2968, 0.5203, 0.3197, 0.5283, 0.3418, 0.5383, 0.3631, 0.5504, 0.3833, 0.5645, 0.4023, 0.5803, 0.4197, 0.5977, 0.4355, 0.6167, 0.4496, 0.6369, 0.4617, 0.6582, 0.4717, 0.6803, 0.4797, 0.7032, 0.4854, 0.7265, 0.4888, 0.7735, 0.4888, 0.0, 0.5, 0.0, 0.5, 0.8906, 0.5, 0.9023, 0.4355, 0.8833, 0.4496, 0.8631, 0.4617, 0.8418, 0.4717, 0.8197, 0.4797, 0.7968, 0.4854, 0.0, 0.5, 0.0, 1.0, 0.0, 1.0, 0.0, 0.5, 0.8906, 1.0, 0.8906, 0.5, 0.8906, 0.5, 0.8906, 1.0, 0.2735, 0.4888, 0.2968, 0.4854, 0.3197, 0.4797, 0.3418, 0.4717, 0.3631, 0.4617, 0.3833, 0.4496, 0.4023, 0.4355, 0.8906, 1.0, 0.0, 1.0, 0.0, 1.0, 0.8906, 0.5, 0.0, 0.5, 0.0, 1.0, 0.8906, 1.0, 0.625, 0.3162, 0.3823, 0.3162, 0.3823, 0.25, 0.625, 0.25, 0.3885, 0.75, 0.6115, 0.75, 0.615, 0.7537, 0.6183, 0.7645, 0.621, 0.7816, 0.6232, 0.804, 0.6245, 0.83, 0.625, 0.8579, 0.625, 1.0, 0.375, 1.0, 0.375, 0.8579, 0.3755, 0.83, 0.3768, 0.804, 0.379, 0.7816, 0.3817, 0.7645, 0.385, 0.7537, 0.375, 0.5, 0.625, 0.5, 0.625, 0.7405, 0.375, 0.7405, 0.375, 0.1079, 0.6155, 0.1079, 0.6155, 0.25, 0.375, 0.25, 0.625, 0.75, 0.625, 0.8162, 0.375, 0.8162, 0.375, 0.75, 0.1385, 0.75, 0.135, 0.75, 0.135, 0.5174, 0.1385, 0.5202, 0.135, 0.75, 0.1317, 0.75, 0.1317, 0.5148, 0.135, 0.5174, 0.1317, 0.75, 0.125, 0.75, 0.125, 0.5095, 0.1317, 0.5148, 0.625, 0.25, 0.625, 0.304, 0.3845, 0.304, 0.3845, 0.25, 0.625, 0.304, 0.625, 0.33, 0.3845, 0.33, 0.3845, 0.304, 0.625, 0.33, 0.625, 0.3579, 0.3845, 0.3579, 0.3845, 0.33, 0.6155, 0.05397, 0.375, 0.05397, 0.375, 0.0, 0.6155, 0.0, 0.375, 0.5073, 0.375, 0.75, 0.125, 0.75, 0.125, 0.5073, 0.365, 0.5174, 0.365, 0.75, 0.3615, 0.75, 0.3615, 0.5202, 0.375, 0.5095, 0.375, 0.75, 0.3683, 0.75, 0.3683, 0.5148, 0.1406, 0.5213, 0.1406, 0.725, 0.3594, 0.725, 0.3594, 0.5213, 0.3615, 0.5202, 0.3615, 0.75, 0.1385, 0.75, 0.1385, 0.5202, 0.6155, 0.1079, 0.375, 0.1079, 0.375, 0.08001, 0.6155, 0.08001, 0.3845, 0.3579, 0.625, 0.3579, 0.625, 0.5, 0.3845, 0.5, 0.6155, 0.08001, 0.375, 0.08001, 0.375, 0.05397, 0.6155, 0.05397, 0.6177, 0.06619, 0.375, 0.06619, 0.375, 0.0, 0.6177, 0.0, 0.5648, 0.5707, 0.4352, 0.5707, 0.4352, 0.5988, 0.4339, 0.5988, 0.4319, 0.5991, 0.4299, 0.5999, 0.4283, 0.6012, 0.427, 0.6028, 0.4262, 0.6048, 0.4259, 0.6068, 0.4259, 0.6173, 0.5741, 0.6173, 0.5741, 0.6068, 0.5738, 0.6048, 0.573, 0.6028, 0.5717, 0.6012, 0.5701, 0.5999, 0.5681, 0.5991, 0.5661, 0.5988, 0.5648, 0.5988, 0.3683, 0.5148, 0.3683, 0.75, 0.365, 0.75, 0.365, 0.5174, 0.2735, 0.4888, 0.25, 0.49, 0.2265, 0.4888, 0.2032, 0.4854, 0.1803, 0.4797, 0.1582, 0.4717, 0.1369, 0.4617, 0.1167, 0.4496, 0.09775, 0.4355, 0.08029, 0.4197, 0.06448, 0.4023, 0.05045, 0.3833, 0.03834, 0.3631, 0.02827, 0.3418, 0.02033, 0.3197, 0.01461, 0.2968, 0.01116, 0.2735, 0.01, 0.25, 0.01116, 0.2265, 0.01461, 0.2032, 0.02033, 0.1803, 0.02827, 0.1582, 0.03834, 0.1369, 0.05045, 0.1167, 0.06448, 0.09775, 0.08029, 0.08029, 0.09775, 0.06448, 0.1167, 0.05045, 0.1369, 0.03834, 0.1582, 0.02827, 0.1803, 0.02033, 0.2032, 0.01461, 0.2265, 0.01116, 0.25, 0.01, 0.2735, 0.01116, 0.2968, 0.01461, 0.3197, 0.02033, 0.3418, 0.02827, 0.3631, 0.03834, 0.3833, 0.05045, 0.4023, 0.06448, 0.4197, 0.08029, 0.4355, 0.09775, 0.4496, 0.1167, 0.4617, 0.1369, 0.4717, 0.1582, 0.4797, 0.1803, 0.4854, 0.2032, 0.4888, 0.2265, 0.49, 0.25, 0.4888, 0.2735, 0.4854, 0.2968, 0.4797, 0.3197, 0.4717, 0.3418, 0.4617, 0.3631, 0.4496, 0.3833, 0.4355, 0.4023, 0.4197, 0.4197, 0.4023, 0.4355, 0.3833, 0.4496, 0.3631, 0.4617, 0.3418, 0.4717, 0.3197, 0.4797, 0.2968, 0.4854, 0.04688, 0.5, 0.04688, 1.0, 0.03125, 1.0, 0.03125, 0.5, 0.0625, 0.5, 0.0625, 1.0, 0.04688, 1.0, 0.04688, 0.5, 0.07812, 0.5, 0.07812, 1.0, 0.0625, 1.0, 0.0625, 0.5, 0.09375, 0.5, 0.09375, 1.0, 0.07812, 1.0, 0.07812, 0.5, 0.1094, 0.5, 0.1094, 1.0, 0.09375, 1.0, 0.09375, 0.5, 0.125, 0.5, 0.125, 1.0, 0.1094, 1.0, 0.1094, 0.5, 0.1406, 0.5, 0.1406, 1.0, 0.125, 1.0, 0.125, 0.5, 0.1562, 0.5, 0.1562, 1.0, 0.1406, 1.0, 0.1406, 0.5, 0.1719, 0.5, 0.1719, 1.0, 0.1562, 1.0, 0.1562, 0.5, 0.1875, 0.5, 0.1875, 1.0, 0.1719, 1.0, 0.1719, 0.5, 0.2031, 0.5, 0.2031, 1.0, 0.1875, 1.0, 0.1875, 0.5, 0.2188, 0.5, 0.2188, 1.0, 0.2031, 1.0, 0.2031, 0.5, 0.2344, 0.5, 0.2344, 1.0, 0.2188, 1.0, 0.2188, 0.5, 0.25, 0.5, 0.25, 1.0, 0.2344, 1.0, 0.2344, 0.5, 0.2656, 0.5, 0.2656, 1.0, 0.25, 1.0, 0.25, 0.5, 0.2812, 0.5, 0.2812, 1.0, 0.2656, 1.0, 0.2656, 0.5, 0.2969, 0.5, 0.2969, 1.0, 0.2812, 1.0, 0.2812, 0.5, 0.3125, 0.5, 0.3125, 1.0, 0.2969, 1.0, 0.2969, 0.5, 0.3281, 0.5, 0.3281, 1.0, 0.3125, 1.0, 0.3125, 0.5, 0.3438, 0.5, 0.3438, 1.0, 0.3281, 1.0, 0.3281, 0.5, 0.3594, 0.5, 0.3594, 1.0, 0.3438, 1.0, 0.3438, 0.5, 0.375, 0.5, 0.375, 1.0, 0.3594, 1.0, 0.3594, 0.5, 0.3906, 0.5, 0.3906, 1.0, 0.375, 1.0, 0.375, 0.5, 0.4062, 0.5, 0.4062, 1.0, 0.3906, 1.0, 0.3906, 0.5, 0.4219, 0.5, 0.4219, 1.0, 0.4062, 1.0, 0.4062, 0.5, 0.4375, 0.5, 0.4375, 1.0, 0.4219, 1.0, 0.4219, 0.5, 0.4531, 0.5, 0.4531, 1.0, 0.4375, 1.0, 0.4375, 0.5, 0.4688, 0.5, 0.4688, 1.0, 0.4531, 1.0, 0.4531, 0.5, 0.4844, 0.5, 0.4844, 1.0, 0.4688, 1.0, 0.4688, 0.5, 0.5, 0.5, 0.5, 1.0, 0.4844, 1.0, 0.4844, 0.5, 0.5156, 0.5, 0.5156, 1.0, 0.5, 1.0, 0.5, 0.5, 0.5312, 0.5, 0.5312, 1.0, 0.5156, 1.0, 0.5156, 0.5, 0.5469, 0.5, 0.5469, 1.0, 0.5312, 1.0, 0.5312, 0.5, 0.5625, 0.5, 0.5625, 1.0, 0.5469, 1.0, 0.5469, 0.5, 0.5781, 0.5, 0.5781, 1.0, 0.5625, 1.0, 0.5625, 0.5, 0.5938, 0.5, 0.5938, 1.0, 0.5781, 1.0, 0.5781, 0.5, 0.6094, 0.5, 0.6094, 1.0, 0.5938, 1.0, 0.5938, 0.5, 0.625, 0.5, 0.625, 1.0, 0.6094, 1.0, 0.6094, 0.5, 0.6406, 0.5, 0.6406, 1.0, 0.625, 1.0, 0.625, 0.5, 0.6562, 0.5, 0.6562, 1.0, 0.6406, 1.0, 0.6406, 0.5, 0.6719, 0.5, 0.6719, 1.0, 0.6562, 1.0, 0.6562, 0.5, 0.6875, 0.5, 0.6875, 1.0, 0.6719, 1.0, 0.6719, 0.5, 0.7031, 0.5, 0.7031, 1.0, 0.6875, 1.0, 0.6875, 0.5, 0.7188, 0.5, 0.7188, 1.0, 0.7031, 1.0, 0.7031, 0.5, 0.7344, 0.5, 0.7344, 1.0, 0.7188, 1.0, 0.7188, 0.5, 0.75, 0.5, 0.75, 1.0, 0.7344, 1.0, 0.7344, 0.5, 0.7656, 0.5, 0.7656, 1.0, 0.75, 1.0, 0.75, 0.5, 0.7812, 0.5, 0.7812, 1.0, 0.7656, 1.0, 0.7656, 0.5, 0.7969, 0.5, 0.7969, 1.0, 0.7812, 1.0, 0.7812, 0.5, 0.8125, 0.5, 0.8125, 1.0, 0.7969, 1.0, 0.7969, 0.5, 0.8281, 0.5, 0.8281, 1.0, 0.8125, 1.0, 0.8125, 0.5, 0.8438, 0.5, 0.8438, 1.0, 0.8281, 1.0, 0.8281, 0.5, 0.8594, 0.5, 0.8594, 1.0, 0.8438, 1.0, 0.8438, 0.5, 0.875, 0.5, 0.875, 1.0, 0.8594, 1.0, 0.8594, 0.5, 0.8906, 0.5, 0.8906, 1.0, 0.875, 1.0, 0.875, 0.5, 0.9062, 0.5, 0.9062, 1.0, 0.8906, 1.0, 0.8906, 0.5, 0.9219, 0.5, 0.9219, 1.0, 0.9062, 1.0, 0.9062, 0.5, 0.9375, 0.5, 0.9375, 1.0, 0.9219, 1.0, 0.9219, 0.5, 0.9531, 0.5, 0.9531, 1.0, 0.9375, 1.0, 0.9375, 0.5, 0.75, 0.49, 0.7735, 0.4888, 0.7968, 0.4854, 0.8197, 0.4797, 0.8418, 0.4717, 0.8631, 0.4617, 0.8833, 0.4496, 0.9023, 0.4355, 0.9197, 0.4197, 0.9355, 0.4023, 0.9496, 0.3833, 0.9617, 0.3631, 0.9717, 0.3418, 0.9797, 0.3197, 0.9854, 0.2968, 0.9888, 0.2735, 0.99, 0.25, 0.9888, 0.2265, 0.9854, 0.2032, 0.9797, 0.1803, 0.9717, 0.1582, 0.9617, 0.1369, 0.9496, 0.1167, 0.9355, 0.09775, 0.9197, 0.08029, 0.9023, 0.06448, 0.8833, 0.05045, 0.8631, 0.03834, 0.8418, 0.02827, 0.8197, 0.02033, 0.7968, 0.01461, 0.7735, 0.01116, 0.75, 0.01, 0.7265, 0.01116, 0.7032, 0.01461, 0.6803, 0.02033, 0.6582, 0.02827, 0.6369, 0.03834, 0.6167, 0.05045, 0.5977, 0.06448, 0.5803, 0.08029, 0.5645, 0.09775, 0.5504, 0.1167, 0.5383, 0.1369, 0.5283, 0.1582, 0.5203, 0.1803, 0.5146, 0.2032, 0.5112, 0.2265, 0.51, 0.25, 0.5112, 0.2735, 0.5146, 0.2968, 0.5203, 0.3197, 0.5283, 0.3418, 0.5383, 0.3631, 0.5504, 0.3833, 0.5645, 0.4023, 0.5803, 0.4197, 0.5977, 0.4355, 0.6167, 0.4496, 0.6369, 0.4617, 0.6582, 0.4717, 0.6803, 0.4797, 0.7032, 0.4854, 0.7265, 0.4888, 0.9688, 0.5, 0.9688, 1.0, 0.9531, 1.0, 0.9531, 0.5, 0.01562, 0.5, 0.01562, 1.0, 0.0, 1.0, 0.0, 0.5, 0.9844, 0.5, 0.9844, 1.0, 0.9688, 1.0, 0.9688, 0.5, 1.0, 0.5, 1.0, 1.0, 0.9844, 1.0, 0.9844, 0.5, 0.03125, 0.5, 0.03125, 1.0, 0.01562, 1.0, 0.01562, 0.5])
me_cube_004.use_remesh_fix_poles = True
me_cube_004.use_remesh_preserve_attributes = False
me_cube_004.use_mirror_vertex_groups = False
me_cube_004.update()

# ---- objects
ob_cube = bpy.data.objects.new('Cube', me_cube_001)
ob_cube_003 = bpy.data.objects.new('Cube.003', me_cube_004)

# ---- transforms, parenting, visibility, modifiers, constraints
ob_cube.location = (0.0, 0.0, 0.0)
ob_cube.lineart.crease_threshold = 0.0
_m = ob_cube.modifiers.new('Boolean', 'BOOLEAN')
_m.object = ob_cube_003
ob_cube_003.location = (0.0, 0.0, 0.0)
ob_cube_003.lineart.crease_threshold = 0.0

# ---- collection membership
col_collection.objects.link(ob_cube)
col_collection.objects.link(ob_cube_003)

# ---- scene / render settings (as saved in the file)
scene.frame_start = 1; scene.frame_end = 250; scene.frame_set(1)
scene.render.engine = 'BLENDER_EEVEE_NEXT'
scene.cycles.use_denoising = False
scene.cycles.samples = 128
scene.cycles.sampling_pattern = 'TABULATED_SOBOL'
scene.cycles.use_adaptive_sampling = False
scene.cycles.use_light_tree = False
scene.view_settings.view_transform = 'Filmic'
scene.unit_settings.scale_length = 0.01
bpy.context.view_layer.update()

# ---- added for rendering (the .blend has no active camera and no usable light): camera, sun
cam_auto = bpy.data.cameras.new('AutoCamera')
cam_auto.lens = 50.0
cam_auto.sensor_width = 36.0
cam_auto.clip_end = 1000.0
ob_auto_camera = bpy.data.objects.new('AutoCamera', cam_auto)
scene.collection.objects.link(ob_auto_camera)
ob_auto_camera.location = (9.80928, -11.8719, 9.14005)
ob_auto_camera.rotation_euler = (1.09748, -7.21219e-08, 0.694738)
scene.camera = ob_auto_camera
light_auto_sun = bpy.data.lights.new('AutoSun', 'SUN')
light_auto_sun.energy = 3.0
light_auto_sun.angle = 0.0523599
ob_auto_sun = bpy.data.objects.new('AutoSun', light_auto_sun)
scene.collection.objects.link(ob_auto_sun)
ob_auto_sun.rotation_euler = (0.872665, 0.174533, 0.523599)
bpy.context.view_layer.update()
